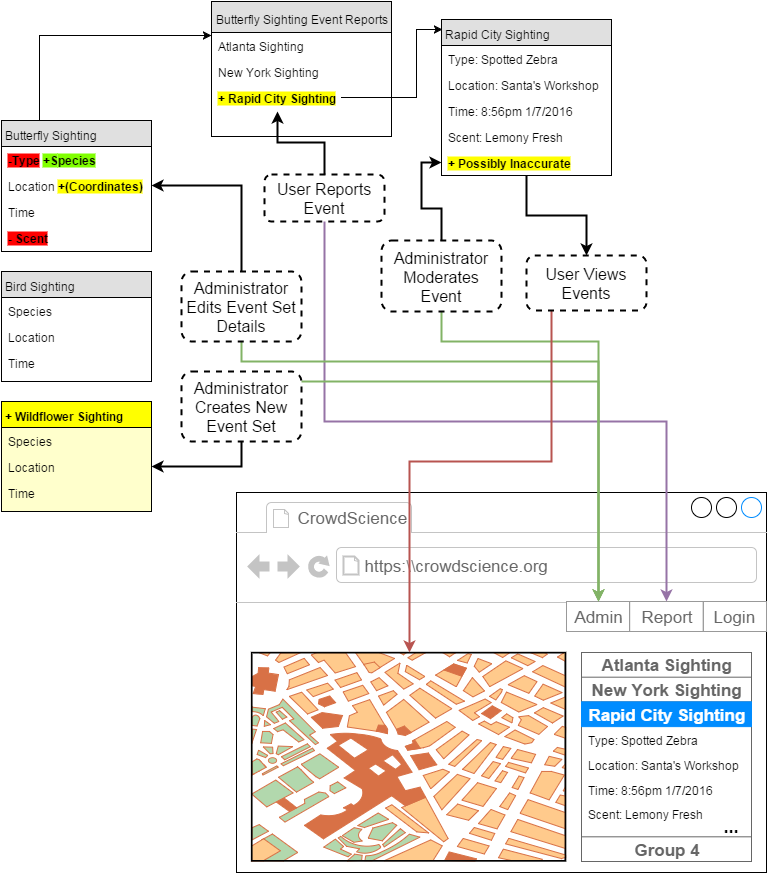

The diagram above was exported from draw.io. Its source (the exported page's mxGraphModel, read from the mxfile embedded in the PNG):
<mxGraphModel dx="794" dy="456" grid="1" gridSize="10" guides="1" tooltips="1" connect="1" arrows="1" fold="1" page="1" pageScale="1" pageWidth="826" pageHeight="1169" background="#ffffff" math="0">
  <root>
    <mxCell id="0" />
    <mxCell id="1" parent="0" />
    <mxCell id="76" value="" style="strokeWidth=1;shadow=0;dashed=0;align=center;html=1;shape=mxgraph.mockup.containers.browserWindow;rSize=0;fillColor=#ffffff;strokeColor=#000000;mainText=,;glass=0;" vertex="1" parent="1">
      <mxGeometry x="265" y="591" width="530" height="380" as="geometry" />
    </mxCell>
    <mxCell id="77" value="CrowdScience" style="strokeWidth=1;shadow=0;dashed=0;align=center;html=1;shape=mxgraph.mockup.containers.anchor;fontSize=17;fontColor=#666666;align=left;" vertex="1" parent="76">
      <mxGeometry x="57.81818181818183" y="12" width="106.00000000000001" height="25.999999999999996" as="geometry" />
    </mxCell>
    <mxCell id="78" value="https:\\crowdscience.org" style="strokeWidth=1;shadow=0;dashed=0;align=center;html=1;shape=mxgraph.mockup.containers.anchor;rSize=0;fontSize=17;fontColor=#666666;align=left;" vertex="1" parent="76">
      <mxGeometry x="125.2727272727273" y="59.999999999999986" width="395.0909090909092" height="25.999999999999996" as="geometry" />
    </mxCell>
    <mxCell id="79" value="" style="verticalLabelPosition=bottom;shadow=0;dashed=0;align=center;html=1;verticalAlign=top;strokeWidth=1;shape=mxgraph.mockup.misc.map;glass=0;fillColor=#ffffff;strokeColor=#000000;" vertex="1" parent="76">
      <mxGeometry x="15" y="160" width="315" height="209" as="geometry" />
    </mxCell>
    <mxCell id="85" value="" style="strokeWidth=1;shadow=0;dashed=0;align=center;html=1;shape=mxgraph.mockup.containers.rrect;rSize=0;fillColor=#ffffff;strokeColor=#666666;glass=0;" vertex="1" parent="76">
      <mxGeometry x="345" y="160" width="170" height="209" as="geometry" />
    </mxCell>
    <mxCell id="86" value="&lt;span&gt;Atlanta Sighting&lt;/span&gt;" style="strokeWidth=1;shadow=0;dashed=0;align=center;html=1;shape=mxgraph.mockup.containers.rrect;rSize=0;fontSize=17;fontColor=#666666;fontStyle=1;fillColor=none;strokeColor=none;" vertex="1" parent="85">
      <mxGeometry width="170" height="24.7" as="geometry" />
    </mxCell>
    <mxCell id="87" value="&lt;span&gt;New York Sighting&lt;/span&gt;" style="strokeWidth=1;shadow=0;dashed=0;align=center;html=1;shape=mxgraph.mockup.containers.rrect;rSize=0;fontSize=17;fontColor=#666666;fontStyle=1;fillColor=none;strokeColor=#666666;" vertex="1" parent="85">
      <mxGeometry y="24.7" width="170" height="24.7" as="geometry" />
    </mxCell>
    <mxCell id="88" value="&lt;span&gt;Rapid City Sighting&lt;/span&gt;" style="strokeWidth=1;shadow=0;dashed=0;align=center;html=1;shape=mxgraph.mockup.containers.rrect;rSize=0;fontSize=17;fontColor=#ffffff;fontStyle=1;fillColor=#008cff;strokeColor=#008cff;" vertex="1" parent="85">
      <mxGeometry y="49.4" width="170" height="24.7" as="geometry" />
    </mxCell>
    <mxCell id="89" value="Group 4" style="strokeWidth=1;shadow=0;dashed=0;align=center;html=1;shape=mxgraph.mockup.containers.rrect;rSize=0;fontSize=17;fontColor=#666666;fontStyle=1;fillColor=none;strokeColor=#666666;" vertex="1" parent="85">
      <mxGeometry y="184.29999999999998" width="170" height="24.7" as="geometry" />
    </mxCell>
    <mxCell id="95" value="Type: Spotted Zebra" style="text;html=1;strokeColor=none;fillColor=none;spacingLeft=4;spacingRight=4;whiteSpace=wrap;overflow=hidden;rotatable=0;points=[[0,0.5],[1,0.5]];portConstraint=eastwest;" vertex="1" parent="85">
      <mxGeometry y="74.1" width="170" height="24.7" as="geometry" />
    </mxCell>
    <mxCell id="96" value="Location: Santa's Workshop" style="text;html=1;strokeColor=none;fillColor=none;spacingLeft=4;spacingRight=4;whiteSpace=wrap;overflow=hidden;rotatable=0;points=[[0,0.5],[1,0.5]];portConstraint=eastwest;" vertex="1" parent="85">
      <mxGeometry y="98.8" width="170" height="24.7" as="geometry" />
    </mxCell>
    <mxCell id="97" value="Time: 8:56pm 1/7/2016" style="text;html=1;strokeColor=none;fillColor=none;spacingLeft=4;spacingRight=4;whiteSpace=wrap;overflow=hidden;rotatable=0;points=[[0,0.5],[1,0.5]];portConstraint=eastwest;" vertex="1" parent="85">
      <mxGeometry y="123.5" width="170" height="24.7" as="geometry" />
    </mxCell>
    <mxCell id="98" value="Scent: Lemony Fresh" style="text;html=1;strokeColor=none;fillColor=none;spacingLeft=4;spacingRight=4;whiteSpace=wrap;overflow=hidden;rotatable=0;points=[[0,0.5],[1,0.5]];portConstraint=eastwest;" vertex="1" parent="85">
      <mxGeometry y="148.2" width="170" height="24.7" as="geometry" />
    </mxCell>
    <mxCell id="99" value="&lt;b&gt;&lt;font style=&quot;font-size: 18px&quot;&gt;...&lt;/font&gt;&lt;/b&gt;" style="text;html=1;resizable=0;points=[];autosize=1;align=left;verticalAlign=top;spacingTop=-4;" vertex="1" parent="85">
      <mxGeometry x="140" y="160.54999999999998" width="30" height="20" as="geometry" />
    </mxCell>
    <mxCell id="114" value="" style="strokeWidth=1;shadow=0;dashed=0;align=center;html=1;shape=mxgraph.mockup.forms.rrect;rSize=0;strokeColor=#999999;fillColor=#ffffff;glass=0;" vertex="1" parent="76">
      <mxGeometry x="330" y="109" width="200" height="30" as="geometry" />
    </mxCell>
    <mxCell id="118" value="Admin" style="strokeWidth=1;shadow=0;dashed=0;align=center;html=1;shape=mxgraph.mockup.forms.rrect;rSize=0;fontSize=17;fontColor=#666666;strokeColor=#999999;fillColor=none;" vertex="1" parent="114">
      <mxGeometry width="63" height="30" as="geometry" />
    </mxCell>
    <mxCell id="119" value="Report" style="strokeWidth=1;shadow=0;dashed=0;align=center;html=1;shape=mxgraph.mockup.forms.rrect;rSize=0;fontSize=17;fontColor=#666666;strokeColor=#999999;fillColor=none;" vertex="1" parent="114">
      <mxGeometry x="63.1578947368421" width="73.68421052631578" height="30" as="geometry" />
    </mxCell>
    <mxCell id="120" value="Login" style="strokeWidth=1;shadow=0;dashed=0;align=center;html=1;shape=mxgraph.mockup.forms.rrect;rSize=0;fontSize=17;fontColor=#666666;strokeColor=#999999;fillColor=none;" vertex="1" parent="114">
      <mxGeometry x="136.8421052631579" width="63.1578947368421" height="30" as="geometry" />
    </mxCell>
    <mxCell id="2" value="Butterfly Sighting Event Reports" style="swimlane;html=1;fontStyle=0;childLayout=stackLayout;horizontal=1;startSize=31;fillColor=#e0e0e0;horizontalStack=0;resizeParent=1;resizeLast=0;collapsible=1;marginBottom=0;swimlaneFillColor=#ffffff;" vertex="1" parent="1">
      <mxGeometry x="240" y="100" width="180" height="135" as="geometry" />
    </mxCell>
    <mxCell id="3" value="Atlanta Sighting" style="text;html=1;strokeColor=none;fillColor=none;spacingLeft=4;spacingRight=4;whiteSpace=wrap;overflow=hidden;rotatable=0;points=[[0,0.5],[1,0.5]];portConstraint=eastwest;" vertex="1" parent="2">
      <mxGeometry y="31" width="180" height="26" as="geometry" />
    </mxCell>
    <mxCell id="4" value="New York Sighting" style="text;html=1;strokeColor=none;fillColor=none;spacingLeft=4;spacingRight=4;whiteSpace=wrap;overflow=hidden;rotatable=0;points=[[0,0.5],[1,0.5]];portConstraint=eastwest;" vertex="1" parent="2">
      <mxGeometry y="57" width="180" height="26" as="geometry" />
    </mxCell>
    <mxCell id="5" value="&lt;b style=&quot;background-color: rgb(255 , 255 , 0)&quot;&gt;+ Rapid City Sighting&lt;/b&gt;" style="text;html=1;strokeColor=none;fillColor=none;spacingLeft=4;spacingRight=4;whiteSpace=wrap;overflow=hidden;rotatable=0;points=[[0,0.5],[1,0.5]];portConstraint=eastwest;" vertex="1" parent="2">
      <mxGeometry y="83" width="180" height="26" as="geometry" />
    </mxCell>
    <mxCell id="66" style="edgeStyle=orthogonalEdgeStyle;rounded=0;html=1;entryX=0.5;entryY=0;jettySize=auto;orthogonalLoop=1;strokeWidth=2;" edge="1" parent="1" source="22" target="65">
      <mxGeometry relative="1" as="geometry" />
    </mxCell>
    <mxCell id="22" value="Rapid City Sighting" style="swimlane;html=1;fontStyle=0;childLayout=stackLayout;horizontal=1;startSize=26;fillColor=#e0e0e0;horizontalStack=0;resizeParent=1;resizeLast=0;collapsible=1;marginBottom=0;swimlaneFillColor=#ffffff;align=left;" vertex="1" parent="1">
      <mxGeometry x="470" y="118" width="170" height="156" as="geometry" />
    </mxCell>
    <mxCell id="23" value="Type: Spotted Zebra" style="text;html=1;strokeColor=none;fillColor=none;spacingLeft=4;spacingRight=4;whiteSpace=wrap;overflow=hidden;rotatable=0;points=[[0,0.5],[1,0.5]];portConstraint=eastwest;" vertex="1" parent="22">
      <mxGeometry y="26" width="170" height="26" as="geometry" />
    </mxCell>
    <mxCell id="24" value="Location: Santa's Workshop" style="text;html=1;strokeColor=none;fillColor=none;spacingLeft=4;spacingRight=4;whiteSpace=wrap;overflow=hidden;rotatable=0;points=[[0,0.5],[1,0.5]];portConstraint=eastwest;" vertex="1" parent="22">
      <mxGeometry y="52" width="170" height="26" as="geometry" />
    </mxCell>
    <mxCell id="25" value="Time: 8:56pm 1/7/2016" style="text;html=1;strokeColor=none;fillColor=none;spacingLeft=4;spacingRight=4;whiteSpace=wrap;overflow=hidden;rotatable=0;points=[[0,0.5],[1,0.5]];portConstraint=eastwest;" vertex="1" parent="22">
      <mxGeometry y="78" width="170" height="26" as="geometry" />
    </mxCell>
    <mxCell id="32" value="Scent: Lemony Fresh" style="text;html=1;strokeColor=none;fillColor=none;spacingLeft=4;spacingRight=4;whiteSpace=wrap;overflow=hidden;rotatable=0;points=[[0,0.5],[1,0.5]];portConstraint=eastwest;" vertex="1" parent="22">
      <mxGeometry y="104" width="170" height="26" as="geometry" />
    </mxCell>
    <mxCell id="31" value="&lt;b style=&quot;background-color: rgb(255 , 255 , 0)&quot;&gt;+ Possibly Inaccurate&lt;/b&gt;" style="text;html=1;strokeColor=none;fillColor=none;spacingLeft=4;spacingRight=4;whiteSpace=wrap;overflow=hidden;rotatable=0;points=[[0,0.5],[1,0.5]];portConstraint=eastwest;" vertex="1" parent="22">
      <mxGeometry y="130" width="170" height="26" as="geometry" />
    </mxCell>
    <mxCell id="50" style="edgeStyle=orthogonalEdgeStyle;rounded=0;html=1;exitX=0.25;exitY=0;entryX=0;entryY=0.25;jettySize=auto;orthogonalLoop=1;" edge="1" parent="1" source="33" target="2">
      <mxGeometry relative="1" as="geometry" />
    </mxCell>
    <mxCell id="33" value="Butterfly Sighting" style="swimlane;html=1;fontStyle=0;childLayout=stackLayout;horizontal=1;startSize=26;fillColor=#e0e0e0;horizontalStack=0;resizeParent=1;resizeLast=0;collapsible=1;marginBottom=0;swimlaneFillColor=#ffffff;align=left;" vertex="1" parent="1">
      <mxGeometry x="30" y="219" width="150" height="131" as="geometry" />
    </mxCell>
    <mxCell id="34" value="&lt;b style=&quot;background-color: rgb(255 , 0 , 0)&quot;&gt;-Type&lt;/b&gt;&amp;nbsp;&lt;b style=&quot;background-color: rgb(128 , 255 , 0)&quot;&gt;+S&lt;/b&gt;&lt;b&gt;&lt;span style=&quot;background-color: rgb(128 , 255 , 0)&quot;&gt;pecies&lt;/span&gt;&lt;/b&gt;" style="text;html=1;strokeColor=none;fillColor=none;spacingLeft=4;spacingRight=4;whiteSpace=wrap;overflow=hidden;rotatable=0;points=[[0,0.5],[1,0.5]];portConstraint=eastwest;" vertex="1" parent="33">
      <mxGeometry y="26" width="150" height="26" as="geometry" />
    </mxCell>
    <mxCell id="35" value="Location &lt;b style=&quot;background-color: rgb(255 , 255 , 0)&quot;&gt;+(Coordinates)&lt;/b&gt;" style="text;html=1;strokeColor=none;fillColor=none;spacingLeft=4;spacingRight=4;whiteSpace=wrap;overflow=hidden;rotatable=0;points=[[0,0.5],[1,0.5]];portConstraint=eastwest;" vertex="1" parent="33">
      <mxGeometry y="52" width="150" height="26" as="geometry" />
    </mxCell>
    <mxCell id="36" value="Time" style="text;html=1;strokeColor=none;fillColor=none;spacingLeft=4;spacingRight=4;whiteSpace=wrap;overflow=hidden;rotatable=0;points=[[0,0.5],[1,0.5]];portConstraint=eastwest;" vertex="1" parent="33">
      <mxGeometry y="78" width="150" height="26" as="geometry" />
    </mxCell>
    <mxCell id="37" value="&lt;span style=&quot;background-color: rgb(255 , 0 , 0)&quot;&gt;&lt;b&gt;- Scent&lt;/b&gt;&lt;/span&gt;" style="text;html=1;strokeColor=none;fillColor=none;spacingLeft=4;spacingRight=4;whiteSpace=wrap;overflow=hidden;rotatable=0;points=[[0,0.5],[1,0.5]];portConstraint=eastwest;" vertex="1" parent="33">
      <mxGeometry y="104" width="150" height="26" as="geometry" />
    </mxCell>
    <mxCell id="39" value="Bird Sighting" style="swimlane;html=1;fontStyle=0;childLayout=stackLayout;horizontal=1;startSize=26;fillColor=#e0e0e0;horizontalStack=0;resizeParent=1;resizeLast=0;collapsible=1;marginBottom=0;swimlaneFillColor=#ffffff;align=left;" vertex="1" parent="1">
      <mxGeometry x="30" y="370" width="150" height="110" as="geometry" />
    </mxCell>
    <mxCell id="40" value="Species" style="text;html=1;strokeColor=none;fillColor=none;spacingLeft=4;spacingRight=4;whiteSpace=wrap;overflow=hidden;rotatable=0;points=[[0,0.5],[1,0.5]];portConstraint=eastwest;" vertex="1" parent="39">
      <mxGeometry y="26" width="150" height="26" as="geometry" />
    </mxCell>
    <mxCell id="41" value="Location" style="text;html=1;strokeColor=none;fillColor=none;spacingLeft=4;spacingRight=4;whiteSpace=wrap;overflow=hidden;rotatable=0;points=[[0,0.5],[1,0.5]];portConstraint=eastwest;" vertex="1" parent="39">
      <mxGeometry y="52" width="150" height="26" as="geometry" />
    </mxCell>
    <mxCell id="42" value="Time" style="text;html=1;strokeColor=none;fillColor=none;spacingLeft=4;spacingRight=4;whiteSpace=wrap;overflow=hidden;rotatable=0;points=[[0,0.5],[1,0.5]];portConstraint=eastwest;" vertex="1" parent="39">
      <mxGeometry y="78" width="150" height="26" as="geometry" />
    </mxCell>
    <mxCell id="44" value="&lt;b&gt;+ Wildflower Sighting&lt;/b&gt;" style="swimlane;html=1;fontStyle=0;childLayout=stackLayout;horizontal=1;startSize=26;fillColor=#FFFF00;horizontalStack=0;resizeParent=1;resizeLast=0;collapsible=1;marginBottom=0;swimlaneFillColor=#FFFFCC;align=left;" vertex="1" parent="1">
      <mxGeometry x="30" y="500" width="150" height="110" as="geometry" />
    </mxCell>
    <mxCell id="45" value="Species" style="text;html=1;strokeColor=none;fillColor=none;spacingLeft=4;spacingRight=4;whiteSpace=wrap;overflow=hidden;rotatable=0;points=[[0,0.5],[1,0.5]];portConstraint=eastwest;" vertex="1" parent="44">
      <mxGeometry y="26" width="150" height="26" as="geometry" />
    </mxCell>
    <mxCell id="46" value="Location" style="text;html=1;strokeColor=none;fillColor=none;spacingLeft=4;spacingRight=4;whiteSpace=wrap;overflow=hidden;rotatable=0;points=[[0,0.5],[1,0.5]];portConstraint=eastwest;" vertex="1" parent="44">
      <mxGeometry y="52" width="150" height="26" as="geometry" />
    </mxCell>
    <mxCell id="47" value="Time" style="text;html=1;strokeColor=none;fillColor=none;spacingLeft=4;spacingRight=4;whiteSpace=wrap;overflow=hidden;rotatable=0;points=[[0,0.5],[1,0.5]];portConstraint=eastwest;" vertex="1" parent="44">
      <mxGeometry y="78" width="150" height="26" as="geometry" />
    </mxCell>
    <mxCell id="51" style="edgeStyle=orthogonalEdgeStyle;rounded=0;html=1;entryX=0.006;entryY=0.064;entryPerimeter=0;jettySize=auto;orthogonalLoop=1;exitX=0.722;exitY=0.5;exitPerimeter=0;" edge="1" parent="1" source="5" target="22">
      <mxGeometry relative="1" as="geometry">
        <mxPoint x="380" y="196" as="sourcePoint" />
        <Array as="points">
          <mxPoint x="445" y="196" />
          <mxPoint x="445" y="128" />
        </Array>
      </mxGeometry>
    </mxCell>
    <mxCell id="56" style="edgeStyle=orthogonalEdgeStyle;rounded=0;html=1;entryX=0.367;entryY=1.038;entryPerimeter=0;jettySize=auto;orthogonalLoop=1;strokeWidth=2;" edge="1" parent="1" source="55" target="5">
      <mxGeometry relative="1" as="geometry" />
    </mxCell>
    <mxCell id="128" style="edgeStyle=orthogonalEdgeStyle;rounded=0;html=1;jettySize=auto;orthogonalLoop=1;strokeWidth=2;plain-purple" edge="1" parent="1" source="55" target="119">
      <mxGeometry relative="1" as="geometry">
        <Array as="points">
          <mxPoint x="353" y="520" />
          <mxPoint x="695" y="520" />
        </Array>
      </mxGeometry>
    </mxCell>
    <mxCell id="55" value="&lt;font style=&quot;font-size: 16px&quot;&gt;User Reports Event&lt;/font&gt;" style="rounded=1;whiteSpace=wrap;html=1;fillColor=none;align=center;strokeWidth=2;dashed=1;perimeterSpacing=0;shadow=0;glass=0;" vertex="1" parent="1">
      <mxGeometry x="293" y="273" width="120" height="47" as="geometry" />
    </mxCell>
    <mxCell id="59" style="edgeStyle=orthogonalEdgeStyle;rounded=0;html=1;entryX=0;entryY=0.5;jettySize=auto;orthogonalLoop=1;strokeWidth=2;" edge="1" parent="1" source="57" target="31">
      <mxGeometry relative="1" as="geometry" />
    </mxCell>
    <mxCell id="126" style="edgeStyle=orthogonalEdgeStyle;rounded=0;html=1;jettySize=auto;orthogonalLoop=1;strokeWidth=2;plain-green" edge="1" parent="1" source="57" target="118">
      <mxGeometry relative="1" as="geometry">
        <Array as="points">
          <mxPoint x="470" y="440" />
          <mxPoint x="627" y="440" />
        </Array>
      </mxGeometry>
    </mxCell>
    <mxCell id="57" value="&lt;font style=&quot;font-size: 16px&quot;&gt;Administrator Moderates Event&lt;/font&gt;" style="rounded=1;whiteSpace=wrap;html=1;fillColor=none;align=center;strokeWidth=2;dashed=1;perimeterSpacing=0;shadow=0;glass=0;" vertex="1" parent="1">
      <mxGeometry x="410" y="339" width="120" height="71" as="geometry" />
    </mxCell>
    <mxCell id="61" style="edgeStyle=orthogonalEdgeStyle;rounded=0;html=1;entryX=1;entryY=0.5;jettySize=auto;orthogonalLoop=1;strokeWidth=2;" edge="1" parent="1" source="60" target="35">
      <mxGeometry relative="1" as="geometry">
        <mxPoint x="320" y="330" as="sourcePoint" />
        <Array as="points">
          <mxPoint x="270" y="284" />
        </Array>
      </mxGeometry>
    </mxCell>
    <mxCell id="125" style="edgeStyle=orthogonalEdgeStyle;rounded=0;html=1;jettySize=auto;orthogonalLoop=1;strokeWidth=2;plain-green" edge="1" parent="1" source="60" target="118">
      <mxGeometry relative="1" as="geometry">
        <Array as="points">
          <mxPoint x="270" y="460" />
          <mxPoint x="627" y="460" />
        </Array>
      </mxGeometry>
    </mxCell>
    <mxCell id="60" value="&lt;font style=&quot;font-size: 16px&quot;&gt;Administrator Edits Event Set Details&lt;/font&gt;" style="rounded=1;whiteSpace=wrap;html=1;fillColor=none;align=center;strokeWidth=2;dashed=1;perimeterSpacing=0;shadow=0;glass=0;" vertex="1" parent="1">
      <mxGeometry x="210" y="370" width="120" height="70" as="geometry" />
    </mxCell>
    <mxCell id="63" style="edgeStyle=orthogonalEdgeStyle;rounded=0;html=1;entryX=1;entryY=0.5;jettySize=auto;orthogonalLoop=1;strokeWidth=2;" edge="1" parent="1" source="62" target="46">
      <mxGeometry relative="1" as="geometry" />
    </mxCell>
    <mxCell id="124" style="edgeStyle=orthogonalEdgeStyle;rounded=0;html=1;jettySize=auto;orthogonalLoop=1;strokeWidth=2;plain-green" edge="1" parent="1" source="62" target="118">
      <mxGeometry relative="1" as="geometry">
        <Array as="points">
          <mxPoint x="627" y="480" />
        </Array>
      </mxGeometry>
    </mxCell>
    <mxCell id="62" value="&lt;font style=&quot;font-size: 16px&quot;&gt;Administrator Creates New Event Set&lt;/font&gt;" style="rounded=1;whiteSpace=wrap;html=1;fillColor=none;align=center;strokeWidth=2;dashed=1;perimeterSpacing=0;shadow=0;glass=0;" vertex="1" parent="1">
      <mxGeometry x="210" y="470" width="120" height="70" as="geometry" />
    </mxCell>
    <mxCell id="127" style="edgeStyle=orthogonalEdgeStyle;rounded=0;html=1;jettySize=auto;orthogonalLoop=1;strokeWidth=2;plain-red" edge="1" parent="1" source="65" target="79">
      <mxGeometry relative="1" as="geometry">
        <Array as="points">
          <mxPoint x="580" y="560" />
          <mxPoint x="438" y="560" />
        </Array>
      </mxGeometry>
    </mxCell>
    <mxCell id="65" value="&lt;font style=&quot;font-size: 16px&quot;&gt;User Views Events&lt;/font&gt;" style="rounded=1;whiteSpace=wrap;html=1;fillColor=none;align=center;strokeWidth=2;dashed=1;perimeterSpacing=0;shadow=0;glass=0;" vertex="1" parent="1">
      <mxGeometry x="555" y="354" width="120" height="55" as="geometry" />
    </mxCell>
  </root>
</mxGraphModel>